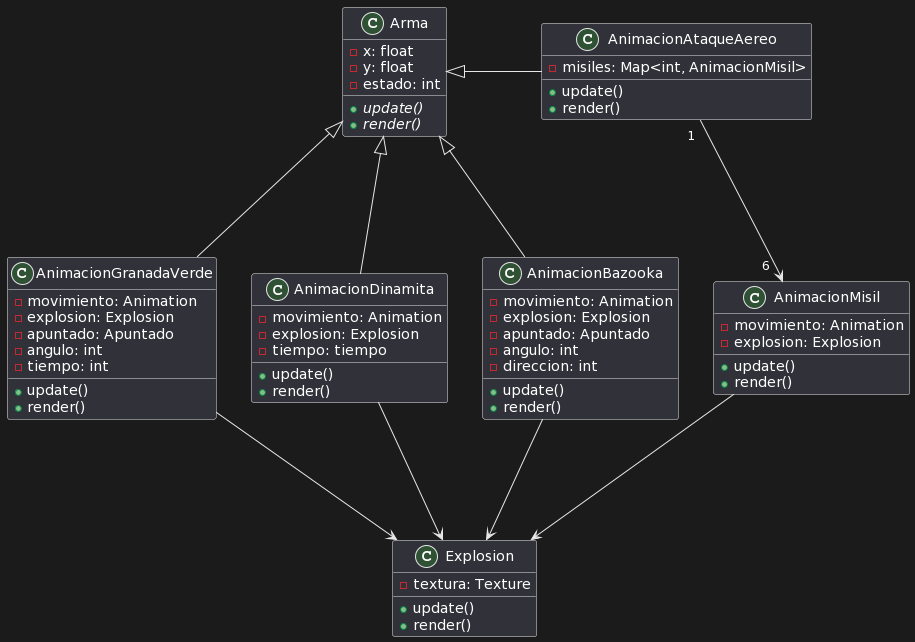

The diagram above was rendered by PlantUML. Its source (embedded in the PNG):
@startuml
class Arma {
   -x: float
   -y: float
   -estado: int
   +{abstract}update()
   +{abstract}render()

}

class AnimacionGranadaVerde {
   -movimiento: Animation
   -explosion: Explosion
   -apuntado: Apuntado
   -angulo: int
   -tiempo: int
   +update()
   +render()
}

class AnimacionDinamita {
   -movimiento: Animation
   -explosion: Explosion
   -tiempo: tiempo
   +update()
   +render()
}

class AnimacionAtaqueAereo {
   -misiles: Map<int, AnimacionMisil>
   +update()
   +render()
}

class AnimacionMisil {
    -movimiento: Animation
    -explosion: Explosion
    +update()
    +render()
}

class AnimacionBazooka {
   -movimiento: Animation
   -explosion: Explosion
   -apuntado: Apuntado
   -angulo: int
   -direccion: int
   +update()
   +render()
}

class Explosion {
   -textura: Texture
   +update()
   +render()
}

AnimacionBazooka --up-|> Arma
AnimacionGranadaVerde --up-|> Arma
AnimacionDinamita --up-|> Arma
AnimacionAtaqueAereo --left-|> Arma

AnimacionAtaqueAereo "  1  " --down-> "  6  " AnimacionMisil

AnimacionGranadaVerde --down-> Explosion 
AnimacionDinamita --down-> Explosion 
AnimacionMisil --down-> Explosion 
AnimacionBazooka --down-> Explosion
@enduml